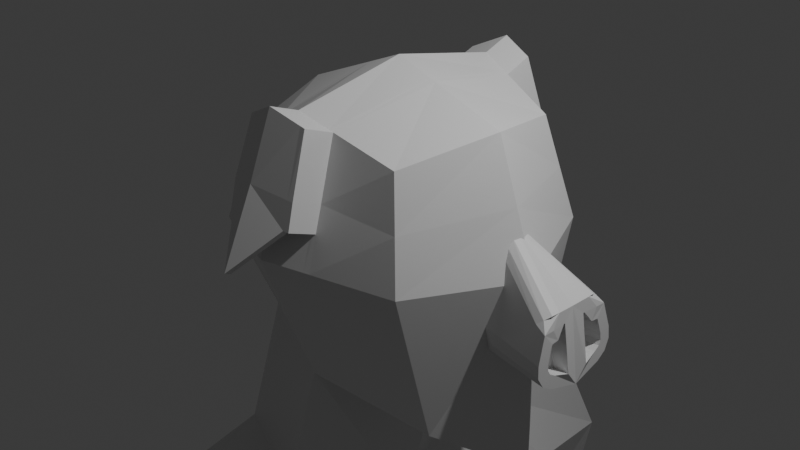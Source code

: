 # Source: nick1.blend  (saved by Blender 4.2.66; exported with 4.5.12 LTS)
import bpy
from mathutils import Matrix  # noqa: F401  (used for matrix-valued properties, if any)

bpy.ops.wm.read_factory_settings(use_empty=True)
scene = bpy.context.scene
scene.name = 'Scene'

# ---- collections
col_collection = bpy.data.collections.new('Collection'); scene.collection.children.link(col_collection)

# ---- materials (node trees are filled in below, after node groups)
mat_material = bpy.data.materials.new('Material')
mat_material.alpha_threshold = 0.0
mat_material.roughness = 0.5
mat_material.line_color = (0.0, 0.0, 0.0, 1.0)

# ---- material node trees
mat_material.use_nodes = True; mat_material.node_tree.nodes.clear()
_N = mat_material.node_tree.nodes; _L = mat_material.node_tree.links
n0 = _N.new('ShaderNodeOutputMaterial'); n0.name = 'Material Output'; n0.location = (300, 300)
n1 = _N.new('ShaderNodeBsdfPrincipled'); n1.name = 'Principled BSDF'; n1.location = (10, 300)
n1.inputs[3].default_value = 1.45
_L.new(n1.outputs[0], n0.inputs[0])
n0.is_active_output = True

# ---- world
world_world = bpy.data.worlds.new('World'); scene.world = world_world
world_world.use_nodes = True; world_world.node_tree.nodes.clear()
_N = world_world.node_tree.nodes; _L = world_world.node_tree.links
n0 = _N.new('ShaderNodeOutputWorld'); n0.name = 'World Output'; n0.location = (300, 300)
n1 = _N.new('ShaderNodeBackground'); n1.name = 'Background'; n1.location = (10, 300)
n1.inputs[0].default_value = (0.05088, 0.05088, 0.05088, 1.0)
_L.new(n1.outputs[0], n0.inputs[0])
n0.is_active_output = True
world_world.color = (0.05088, 0.05088, 0.05088)
world_world.sun_shadow_jitter_overblur = 0.0

# ---- cameras
cam_camera = bpy.data.cameras.new('Camera')
cam_camera.clip_end = 100.0
cam_camera.ortho_scale = 7.314

# ---- lights
light_light = bpy.data.lights.new('Light', 'POINT')
light_light.energy = 1000.0
light_light.shadow_soft_size = 0.1

# ---- meshes
me_cube = bpy.data.meshes.new('Cube')
me_cube.from_pydata([(1.0, 1.0, 1.142), (1.231, 0.763, -1.639), (-1.0, 1.0, 1.0), (-1.095, 0.7633, -1.143), (-1.374, 0.0, -1.381), (0.0, 1.165, -1.33), (1.252, 1.225, 0.05426), (-1.225, 1.225, 0.0), (1.306, 0.0, 1.32), (-1.225, 0.0, 1.225), (0.0, 1.225, 1.483), (1.851, 0.0, -2.091), (0.0, 1.732, 0.1665), (1.786, 0.0, 0.0), (0.0, 0.0, -2.199), (-1.732, 0.0, 0.0), (0.0, 0.0, 1.732), (1.535, 0.0, 0.4615), (1.535, 0.0, -0.8918), (2.341, 0.0, -0.8365), (2.24, 0.0, -0.05614), (-0.3106, 1.36, -2.865), (-1.406, 0.9585, -2.678), (-1.685, 0.0, -2.916), (0.05805, 0.0, -3.461), (0.2782, 2.302, -4.095), (-1.954, 1.901, -3.908), (-1.765, 0.0, -4.147), (0.6468, 0.0, -4.691), (-0.05736, 3.769, -4.471), (-1.346, 3.557, -4.284), (-0.4064, 3.405, -3.24), (-1.266, 3.194, -3.053), (-0.1377, 2.342, -5.761), (-1.842, 1.777, -5.685), (-1.845, 0.0, -5.433), (0.6094, 0.0, -5.724), (-0.2797, 3.728, -5.734), (-1.569, 3.516, -5.547), (1.796, 0.4164, -0.4302), (1.535, 0.2267, -0.77), (1.535, 0.3763, -0.4202), (1.666, 0.4005, -0.5577), (1.57, 0.3311, -0.682), (2.316, 0.2828, -0.6278), (2.301, 0.3694, -0.4705), (2.311, 0.3456, -0.5913), (2.306, 0.3717, -0.5441), (1.535, 0.0, 0.4615), (1.535, 0.1805, 0.2728), (1.535, 0.07075, 0.4363), (1.535, 0.1368, 0.3672), (2.144, 0.3818, -0.1321), (2.267, 0.1441, -0.1725), (2.287, 0.2364, -0.2944), (2.29, 0.3178, -0.2997), (2.204, 0.3536, -0.08076), (2.245, 0.2889, -0.0468), (2.345, 0.1272, -0.668), (2.266, 0.1285, -0.1738), (2.314, 0.4413, -0.6846), (2.323, 0.333, -0.7475), (2.304, 0.5015, -0.5757), (2.295, 0.4976, -0.4499), (2.255, 0.205, -0.03931), (2.281, 0.3038, -0.1699), (2.277, 0.4153, -0.1776), (2.168, 0.1219, -0.69), (2.089, 0.1232, -0.1957), (2.111, 0.2311, -0.3164), (2.134, 0.3403, -0.6133), (2.139, 0.2775, -0.6497), (2.13, 0.3664, -0.5661), (2.124, 0.3641, -0.4924), (2.091, 0.1388, -0.1945), (2.113, 0.3125, -0.3217), (1.126, 1.112, 0.5979), (-1.112, 1.112, 0.5), (0.0, 1.478, 0.8247), (1.546, 0.0, 0.66), (-1.478, 0.0, 0.6124), (0.3711, 1.141, 1.356), (0.4569, 1.016, -1.445), (0.4646, 1.544, 0.1249), (0.6868, 0.0, -2.159), (0.4848, 0.0, 1.579), (0.4178, 1.343, 0.7405), (-0.4295, 1.008, -1.256), (-0.3921, 1.137, 1.294), (-0.4802, 1.533, 0.1012), (-0.4802, 0.0, 1.533), (-0.7401, 1.203, -2.791), (-0.5628, 3.686, -4.397), (-0.7435, 3.322, -3.167), (-0.806, 2.12, -5.731), (-0.3532, 0.0, -5.61), (-0.7851, 3.645, -5.66), (-0.4362, 1.335, 0.6974), (-0.3983, 1.445, 1.408), (-0.006153, 1.533, 1.598), (-0.006153, 1.787, 0.9397), (-0.4423, 1.643, 0.8123), (0.3649, 1.45, 1.471), (0.4117, 1.651, 0.8555), (0.3663, 1.381, 1.445), (-0.004775, 1.464, 1.572), (-0.3969, 1.376, 1.383), (-0.004775, 1.718, 0.9139), (0.413, 1.582, 0.8297), (-0.441, 1.574, 0.7866), (0.4002, 1.034, -1.43), (0.6015, 0.0, -2.164), (0.325, 1.152, 1.372), (0.4069, 1.567, 0.13), (0.4246, 0.0, 1.598), (0.3659, 1.359, 0.751), (0.3188, 1.46, 1.487), (0.3598, 1.668, 0.8659), (0.3611, 1.599, 0.8402), (0.3202, 1.391, 1.461), (-0.3326, 1.15, 1.322), (-0.4074, 1.563, 0.1111), (-0.4074, 0.0, 1.563), (-0.37, 1.357, 0.7167), (-0.3643, 1.031, -1.267), (-0.6749, 1.227, -2.802), (-0.4861, 3.698, -4.409), (-0.6924, 3.335, -3.178), (-0.7046, 2.154, -5.736), (-0.2071, 0.0, -5.627), (-0.7084, 3.657, -5.671), (-0.3388, 1.458, 1.437), (-0.3761, 1.665, 0.8317), (-0.3748, 1.596, 0.8059), (-0.3374, 1.389, 1.411), (0.3839, 1.436, 0.4866), (0.4358, 1.419, 0.4762), (-0.3582, 1.742, 0.5673), (0.01181, 2.141, 0.1783), (0.3777, 1.744, 0.6016), (0.4296, 1.727, 0.5911), (0.01319, 2.072, 0.1525), (0.431, 1.658, 0.5654), (-0.423, 1.651, 0.5222), (-0.4182, 1.412, 0.433), (-0.4244, 1.72, 0.548), (-0.3568, 1.672, 0.5415), (0.3791, 1.675, 0.5758), (-0.352, 1.433, 0.4523)], [], [(80, 9, 2, 77), (86, 81, 0, 76), (82, 83, 6, 1), (124, 121, 12, 5), (134, 105, 99, 131), (1, 6, 13, 11), (76, 0, 8, 79), (5, 14, 24, 21), (82, 1, 11, 84), (4, 15, 7, 3), (112, 10, 16, 114), (88, 2, 9, 90), (39, 52, 66, 63), (59, 58, 67, 68), (39, 41, 49, 52), (55, 54, 69, 75), (23, 22, 26, 27), (4, 3, 22, 23), (124, 5, 21, 125), (25, 28, 36, 33), (21, 24, 28, 25), (26, 22, 32, 30), (127, 31, 29, 126), (29, 25, 33, 37), (21, 25, 29, 31), (125, 21, 31, 127), (128, 33, 36, 129), (94, 34, 38, 96), (126, 29, 37, 130), (26, 30, 38, 34), (27, 26, 34, 35), (40, 61, 19, 18), (39, 42, 41), (42, 43, 41), (43, 40, 41), (61, 40, 43, 60), (60, 43, 42, 62), (62, 42, 39, 63), (18, 17, 48, 50, 51, 49, 41, 40), (52, 56, 57, 64, 65, 66), (48, 64, 57, 50), (50, 57, 56, 51), (51, 56, 52, 49), (64, 48, 17, 20), (58, 59, 20, 19), (46, 44, 61, 60), (47, 46, 60, 62), (45, 47, 62, 63), (44, 58, 19, 61), (53, 54, 65, 64), (54, 55, 66, 65), (59, 53, 64, 20), (55, 45, 63, 66), (67, 69, 74, 68), (67, 71, 70, 72, 73, 75, 69), (47, 45, 73, 72), (53, 59, 68, 74), (58, 44, 71, 67), (44, 46, 70, 71), (45, 55, 75, 73), (54, 53, 74, 69), (46, 47, 72, 70), (6, 76, 79, 13), (121, 123, 78, 12), (83, 86, 76, 6), (15, 80, 77, 7), (113, 115, 86, 83), (0, 81, 85, 8), (110, 82, 84, 111), (110, 113, 83, 82), (119, 104, 102, 116), (7, 77, 97, 89), (30, 92, 96, 38), (128, 94, 96, 130), (34, 94, 95, 35), (22, 91, 93, 32), (32, 93, 92, 30), (3, 87, 91, 22), (120, 88, 90, 122), (77, 2, 88, 97), (3, 7, 89, 87), (132, 131, 99, 100), (117, 116, 102, 103), (117, 103, 140, 139), (104, 108, 103, 102), (109, 106, 98, 101), (97, 109, 143, 144), (107, 133, 146, 141), (97, 88, 106, 109), (81, 86, 108, 104), (115, 78, 107, 118), (112, 81, 104, 119), (120, 10, 105, 134), (10, 112, 119, 105), (101, 132, 137, 145), (108, 86, 136, 142), (100, 99, 116, 117), (105, 119, 116, 99), (5, 12, 113, 110), (5, 110, 111, 14), (12, 78, 115, 113), (81, 112, 114, 85), (88, 120, 134, 106), (78, 123, 133, 107), (86, 115, 135, 136), (101, 98, 131, 132), (10, 120, 122, 16), (33, 128, 130, 37), (89, 97, 123, 121), (92, 126, 130, 96), (94, 128, 129, 95), (91, 125, 127, 93), (93, 127, 126, 92), (87, 124, 125, 91), (106, 134, 131, 98), (87, 89, 121, 124), (147, 141, 138, 139), (146, 143, 145, 137), (148, 144, 143, 146), (136, 135, 147, 142), (142, 147, 139, 140), (141, 146, 137, 138), (115, 118, 147, 135), (133, 123, 148, 146), (103, 108, 142, 140), (100, 117, 139, 138), (123, 97, 144, 148), (132, 100, 138, 137), (109, 101, 145, 143), (118, 107, 141, 147)])
_uv = me_cube.uv_layers.new(name='UVMap')
_uv.uv.foreach_set('vector', [0.5625, 0.125, 0.625, 0.125, 0.625, 0.25, 0.5625, 0.25, 0.5625, 0.4214, 0.625, 0.4214, 0.625, 0.5, 0.5625, 0.5, 0.375, 0.4214, 0.5, 0.4214, 0.5, 0.5, 0.375, 0.5, 0.375, 0.3334, 0.5, 0.3334, 0.5, 0.375, 0.375, 0.375, 0.7916, 0.5, 0.75, 0.5, 0.75, 0.5, 0.7916, 0.5, 0.375, 0.5, 0.5, 0.5, 0.5, 0.625, 0.375, 0.625, 0.5625, 0.5, 0.625, 0.5, 0.625, 0.625, 0.5625, 0.625, 0.25, 0.5, 0.25, 0.625, 0.25, 0.625, 0.25, 0.5, 0.2964, 0.5, 0.375, 0.5, 0.375, 0.625, 0.2964, 0.625, 0.375, 0.125, 0.5, 0.125, 0.5, 0.25, 0.375, 0.25, 0.7094, 0.5, 0.75, 0.5, 0.75, 0.625, 0.7094, 0.625, 0.799, 0.5, 0.875, 0.5, 0.875, 0.625, 0.799, 0.625, 0.4641, 0.3391, 0.5827, 0.4577, 0.5674, 0.5, 0.4641, 0.5, 0.5637, 0.5713, 0.4789, 0.5445, 0.4789, 0.5445, 0.5637, 0.5713, 0.4641, 0.3391, 0.4274, 0.25, 0.5827, 0.25, 0.5827, 0.4577, 0.5657, 0.5137, 0.5624, 0.5218, 0.5624, 0.5218, 0.5657, 0.5137, 0.375, 0.125, 0.375, 0.25, 0.375, 0.25, 0.375, 0.125, 0.375, 0.125, 0.375, 0.25, 0.375, 0.25, 0.375, 0.125, 0.375, 0.3334, 0.375, 0.375, 0.375, 0.375, 0.375, 0.3334, 0.25, 0.5, 0.25, 0.625, 0.25, 0.625, 0.25, 0.5, 0.25, 0.5, 0.25, 0.625, 0.25, 0.625, 0.25, 0.5, 0.375, 0.25, 0.375, 0.25, 0.375, 0.25, 0.375, 0.25, 0.375, 0.3334, 0.375, 0.375, 0.375, 0.375, 0.375, 0.3334, 0.25, 0.5, 0.25, 0.5, 0.25, 0.5, 0.25, 0.5, 0.25, 0.5, 0.25, 0.5, 0.25, 0.5, 0.25, 0.5, 0.375, 0.3334, 0.375, 0.375, 0.375, 0.375, 0.375, 0.3334, 0.2084, 0.5, 0.25, 0.5, 0.25, 0.625, 0.2084, 0.625, 0.201, 0.5, 0.125, 0.5, 0.125, 0.5, 0.201, 0.5, 0.375, 0.3334, 0.375, 0.375, 0.375, 0.375, 0.375, 0.3334, 0.375, 0.25, 0.375, 0.25, 0.375, 0.25, 0.375, 0.25, 0.375, 0.125, 0.375, 0.25, 0.375, 0.25, 0.375, 0.125, 0.125, 0.561, 0.375, 0.5518, 0.375, 0.625, 0.125, 0.625, 0.423, 0.25, 0.3975, 0.25, 0.4274, 0.25, 0.3975, 0.25, 0.375, 0.2223, 0.4274, 0.25, 0.375, 0.2223, 0.375, 0.189, 0.4274, 0.25, 0.375, 0.5518, 0.125, 0.561, 0.1306, 0.5, 0.3699, 0.5, 0.375, 0.4949, 0.375, 0.2556, 0.4169, 0.2929, 0.4197, 0.4991, 0.4197, 0.4991, 0.4169, 0.2929, 0.4641, 0.3391, 0.4641, 0.5, 0.375, 0.125, 0.625, 0.125, 0.625, 0.125, 0.6199, 0.1914, 0.6044, 0.2372, 0.5827, 0.25, 0.4274, 0.25, 0.375, 0.189, 0.5827, 0.4577, 0.6037, 0.4787, 0.6186, 0.4936, 0.6235, 0.4985, 0.5812, 0.497, 0.5674, 0.5, 0.875, 0.625, 0.625, 0.5278, 0.6328, 0.5, 0.875, 0.5, 0.625, 0.25, 0.625, 0.4922, 0.6041, 0.4773, 0.6045, 0.2492, 0.6045, 0.2492, 0.6041, 0.4773, 0.5827, 0.4577, 0.5827, 0.25, 0.625, 0.5278, 0.875, 0.625, 0.875, 0.625, 0.625, 0.5625, 0.4789, 0.5445, 0.5637, 0.5713, 0.5625, 0.625, 0.4375, 0.5625, 0.507, 0.5198, 0.4961, 0.5273, 0.4741, 0.5259, 0.493, 0.5129, 0.5182, 0.5157, 0.507, 0.5198, 0.493, 0.5129, 0.5188, 0.5035, 0.5333, 0.5137, 0.5182, 0.5157, 0.5188, 0.5035, 0.5445, 0.5, 0.4961, 0.5273, 0.4789, 0.5445, 0.4375, 0.5625, 0.4741, 0.5259, 0.5664, 0.566, 0.5624, 0.5218, 0.5917, 0.5111, 0.5972, 0.5556, 0.5624, 0.5218, 0.5657, 0.5137, 0.5962, 0.5, 0.5917, 0.5111, 0.5637, 0.5713, 0.5664, 0.566, 0.5972, 0.5556, 0.5625, 0.625, 0.5657, 0.5137, 0.5333, 0.5137, 0.5445, 0.5, 0.5962, 0.5, 0.4789, 0.5445, 0.5624, 0.5218, 0.5664, 0.566, 0.5637, 0.5713, 0.4789, 0.5445, 0.4961, 0.5273, 0.507, 0.5198, 0.5182, 0.5157, 0.5333, 0.5137, 0.5657, 0.5137, 0.5624, 0.5218, 0.5182, 0.5157, 0.5333, 0.5137, 0.5333, 0.5137, 0.5182, 0.5157, 0.5664, 0.566, 0.5637, 0.5713, 0.5637, 0.5713, 0.5664, 0.566, 0.4789, 0.5445, 0.4961, 0.5273, 0.4961, 0.5273, 0.4789, 0.5445, 0.4961, 0.5273, 0.507, 0.5198, 0.507, 0.5198, 0.4961, 0.5273, 0.5333, 0.5137, 0.5657, 0.5137, 0.5657, 0.5137, 0.5333, 0.5137, 0.5624, 0.5218, 0.5664, 0.566, 0.5664, 0.566, 0.5624, 0.5218, 0.507, 0.5198, 0.5182, 0.5157, 0.5182, 0.5157, 0.507, 0.5198, 0.5, 0.5, 0.5625, 0.5, 0.5625, 0.625, 0.5, 0.625, 0.5, 0.3334, 0.5625, 0.3334, 0.5625, 0.375, 0.5, 0.375, 0.5, 0.4214, 0.5625, 0.4214, 0.5625, 0.5, 0.5, 0.5, 0.5, 0.125, 0.5625, 0.125, 0.5625, 0.25, 0.5, 0.25, 0.5, 0.4156, 0.5625, 0.4156, 0.5625, 0.4214, 0.5, 0.4214, 0.625, 0.5, 0.7036, 0.5, 0.7036, 0.625, 0.625, 0.625, 0.2906, 0.5, 0.2964, 0.5, 0.2964, 0.625, 0.2906, 0.625, 0.375, 0.4156, 0.5, 0.4156, 0.5, 0.4214, 0.375, 0.4214, 0.7094, 0.5, 0.7036, 0.5, 0.7036, 0.5, 0.7094, 0.5, 0.5, 0.25, 0.5625, 0.25, 0.5625, 0.326, 0.5, 0.326, 0.375, 0.25, 0.375, 0.326, 0.375, 0.326, 0.375, 0.25, 0.2084, 0.5, 0.201, 0.5, 0.201, 0.5, 0.2084, 0.5, 0.125, 0.5, 0.201, 0.5, 0.201, 0.625, 0.125, 0.625, 0.375, 0.25, 0.375, 0.326, 0.375, 0.326, 0.375, 0.25, 0.375, 0.25, 0.375, 0.326, 0.375, 0.326, 0.375, 0.25, 0.375, 0.25, 0.375, 0.326, 0.375, 0.326, 0.375, 0.25, 0.7916, 0.5, 0.799, 0.5, 0.799, 0.625, 0.7916, 0.625, 0.5625, 0.25, 0.625, 0.25, 0.625, 0.326, 0.5625, 0.326, 0.375, 0.25, 0.5, 0.25, 0.5, 0.326, 0.375, 0.326, 0.5625, 0.3334, 0.625, 0.3334, 0.625, 0.375, 0.5625, 0.375, 0.5625, 0.4156, 0.625, 0.4156, 0.625, 0.4214, 0.5625, 0.4214, 0.5625, 0.4156, 0.5625, 0.4214, 0.5625, 0.4214, 0.5625, 0.4156, 0.625, 0.4214, 0.5625, 0.4214, 0.5625, 0.4214, 0.625, 0.4214, 0.5625, 0.326, 0.625, 0.326, 0.625, 0.326, 0.5625, 0.326, 0.5625, 0.326, 0.5625, 0.326, 0.5625, 0.326, 0.5625, 0.326, 0.5625, 0.375, 0.5625, 0.3334, 0.5625, 0.3334, 0.5625, 0.375, 0.5625, 0.326, 0.625, 0.326, 0.625, 0.326, 0.5625, 0.326, 0.625, 0.4214, 0.5625, 0.4214, 0.5625, 0.4214, 0.625, 0.4214, 0.5625, 0.4156, 0.5625, 0.375, 0.5625, 0.375, 0.5625, 0.4156, 0.7094, 0.5, 0.7036, 0.5, 0.7036, 0.5, 0.7094, 0.5, 0.7916, 0.5, 0.75, 0.5, 0.75, 0.5, 0.7916, 0.5, 0.75, 0.5, 0.7094, 0.5, 0.7094, 0.5, 0.75, 0.5, 0.5625, 0.326, 0.5625, 0.3334, 0.5625, 0.3334, 0.5625, 0.326, 0.5625, 0.4214, 0.5625, 0.4214, 0.5625, 0.4214, 0.5625, 0.4214, 0.5625, 0.375, 0.625, 0.375, 0.625, 0.4156, 0.5625, 0.4156, 0.75, 0.5, 0.7094, 0.5, 0.7094, 0.5, 0.75, 0.5, 0.375, 0.375, 0.5, 0.375, 0.5, 0.4156, 0.375, 0.4156, 0.25, 0.5, 0.2906, 0.5, 0.2906, 0.625, 0.25, 0.625, 0.5, 0.375, 0.5625, 0.375, 0.5625, 0.4156, 0.5, 0.4156, 0.7036, 0.5, 0.7094, 0.5, 0.7094, 0.625, 0.7036, 0.625, 0.799, 0.5, 0.7916, 0.5, 0.7916, 0.5, 0.799, 0.5, 0.5625, 0.375, 0.5625, 0.3334, 0.5625, 0.3334, 0.5625, 0.375, 0.5625, 0.4214, 0.5625, 0.4156, 0.5625, 0.4156, 0.5625, 0.4214, 0.5625, 0.326, 0.625, 0.326, 0.625, 0.3334, 0.5625, 0.3334, 0.75, 0.5, 0.7916, 0.5, 0.7916, 0.625, 0.75, 0.625, 0.25, 0.5, 0.2084, 0.5, 0.2084, 0.5, 0.25, 0.5, 0.5, 0.326, 0.5625, 0.326, 0.5625, 0.3334, 0.5, 0.3334, 0.375, 0.326, 0.375, 0.3334, 0.375, 0.3334, 0.375, 0.326, 0.201, 0.5, 0.2084, 0.5, 0.2084, 0.625, 0.201, 0.625, 0.375, 0.326, 0.375, 0.3334, 0.375, 0.3334, 0.375, 0.326, 0.375, 0.326, 0.375, 0.3334, 0.375, 0.3334, 0.375, 0.326, 0.375, 0.326, 0.375, 0.3334, 0.375, 0.3334, 0.375, 0.326, 0.799, 0.5, 0.7916, 0.5, 0.7916, 0.5, 0.799, 0.5, 0.375, 0.326, 0.5, 0.326, 0.5, 0.3334, 0.375, 0.3334, 0.5625, 0.4156, 0.5625, 0.375, 0.5625, 0.375, 0.5625, 0.4156, 0.5625, 0.3334, 0.5625, 0.326, 0.5625, 0.326, 0.5625, 0.3334, 0.5625, 0.3334, 0.5625, 0.326, 0.5625, 0.326, 0.5625, 0.3334, 0.5625, 0.4214, 0.5625, 0.4156, 0.5625, 0.4156, 0.5625, 0.4214, 0.5625, 0.4214, 0.5625, 0.4156, 0.5625, 0.4156, 0.5625, 0.4214, 0.5625, 0.375, 0.5625, 0.3334, 0.5625, 0.3334, 0.5625, 0.375, 0.5625, 0.4156, 0.5625, 0.4156, 0.5625, 0.4156, 0.5625, 0.4156, 0.5625, 0.3334, 0.5625, 0.3334, 0.5625, 0.3334, 0.5625, 0.3334, 0.5625, 0.4214, 0.5625, 0.4214, 0.5625, 0.4214, 0.5625, 0.4214, 0.5625, 0.375, 0.5625, 0.4156, 0.5625, 0.4156, 0.5625, 0.375, 0.5625, 0.3334, 0.5625, 0.326, 0.5625, 0.326, 0.5625, 0.3334, 0.5625, 0.3334, 0.5625, 0.375, 0.5625, 0.375, 0.5625, 0.3334, 0.5625, 0.326, 0.5625, 0.326, 0.5625, 0.326, 0.5625, 0.326, 0.5625, 0.4156, 0.5625, 0.375, 0.5625, 0.375, 0.5625, 0.4156])
me_cube.materials.append(mat_material)
me_cube.use_mirror_vertex_groups = False
me_cube.update()

# ---- objects
ob_cube = bpy.data.objects.new('Cube', me_cube)
ob_light = bpy.data.objects.new('Light', light_light)
ob_camera = bpy.data.objects.new('Camera', cam_camera)
ob_empty = bpy.data.objects.new('Empty', None)

# ---- transforms, parenting, visibility, modifiers, constraints
ob_cube.location = (0.0, 0.0, 0.0)
ob_cube.lock_rotations_4d = False
ob_cube.empty_display_type = 'ARROWS'
ob_cube.lineart.crease_threshold = 0.0
_m = ob_cube.modifiers.new('Mirror', 'MIRROR')
_m.use_axis = (False, True, False)
_m.use_clip = True
ob_light.location = (4.076, 1.005, 5.904)
ob_light.rotation_euler = (0.6503, 0.05522, 1.866)
ob_light.lock_rotations_4d = False
ob_light.empty_display_type = 'ARROWS'
ob_light.color = (0.0, 0.0, 0.0, 0.0)
ob_light.lineart.crease_threshold = 0.0
ob_camera.location = (7.359, -6.926, 4.958)
ob_camera.rotation_euler = (1.109, 0.0, 0.8149)
ob_camera.lock_rotations_4d = False
ob_camera.empty_display_type = 'ARROWS'
ob_camera.color = (0.0, 0.0, 0.0, 0.0)
ob_camera.display_type = 'WIRE'
ob_camera.lineart.crease_threshold = 0.0
ob_empty.location = (0.0, -4.752, 0.9998)
ob_empty.rotation_euler = (1.571, -0.0, 1.571)
ob_empty.empty_display_type = 'IMAGE'
ob_empty.empty_display_size = 5.0
ob_empty.empty_image_depth = 'BACK'
ob_empty.show_empty_image_perspective = False
ob_empty.empty_image_side = 'FRONT'

# ---- collection membership
col_collection.objects.link(ob_cube)
col_collection.objects.link(ob_light)
col_collection.objects.link(ob_camera)
col_collection.objects.link(ob_empty)

# ---- scene / render settings (as saved in the file)
scene.camera = ob_camera
scene.frame_start = 1; scene.frame_end = 250; scene.frame_set(1)
scene.render.engine = 'BLENDER_EEVEE_NEXT'
bpy.context.view_layer.update()

